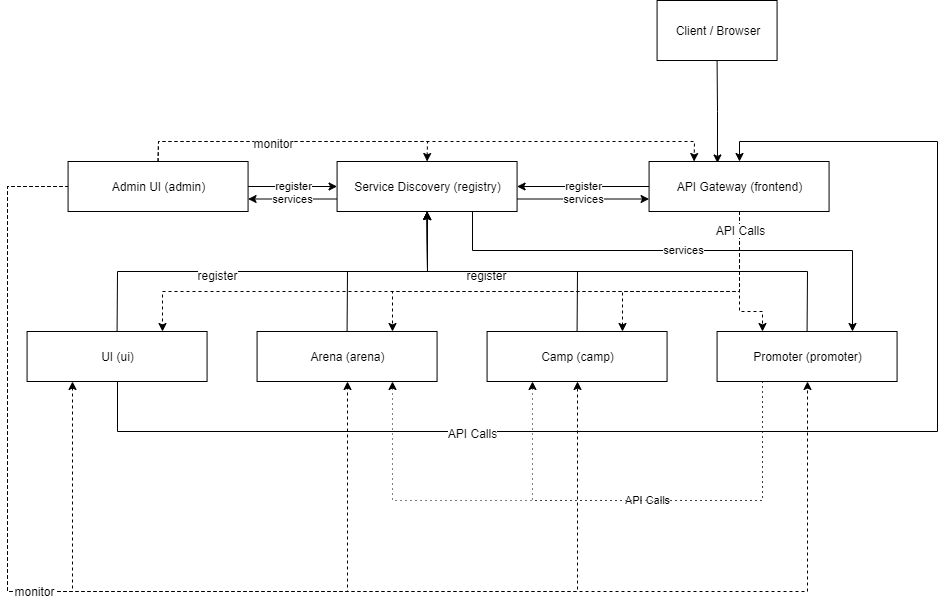

The diagram above was exported from draw.io. Its source (the exported page's mxGraphModel, read from the mxfile embedded in the PNG):
<mxGraphModel dx="1002" dy="666" grid="1" gridSize="10" guides="1" tooltips="1" connect="1" arrows="1" fold="1" page="1" pageScale="1" pageWidth="827" pageHeight="1169" background="#ffffff" math="0" shadow="0">
  <root>
    <mxCell id="0" />
    <mxCell id="1" parent="0" />
    <mxCell id="KkOokNjJYqwV5W1XmiYc-42" value="services" style="edgeStyle=orthogonalEdgeStyle;rounded=0;orthogonalLoop=1;jettySize=auto;html=1;exitX=0;exitY=0.75;exitDx=0;exitDy=0;entryX=1;entryY=0.75;entryDx=0;entryDy=0;" edge="1" parent="1" source="KkOokNjJYqwV5W1XmiYc-2" target="KkOokNjJYqwV5W1XmiYc-3">
      <mxGeometry relative="1" as="geometry" />
    </mxCell>
    <mxCell id="KkOokNjJYqwV5W1XmiYc-45" value="services" style="edgeStyle=orthogonalEdgeStyle;rounded=0;orthogonalLoop=1;jettySize=auto;html=1;exitX=1;exitY=0.75;exitDx=0;exitDy=0;entryX=0;entryY=0.75;entryDx=0;entryDy=0;" edge="1" parent="1" source="KkOokNjJYqwV5W1XmiYc-2" target="KkOokNjJYqwV5W1XmiYc-6">
      <mxGeometry relative="1" as="geometry" />
    </mxCell>
    <mxCell id="KkOokNjJYqwV5W1XmiYc-46" value="services" style="edgeStyle=orthogonalEdgeStyle;rounded=0;orthogonalLoop=1;jettySize=auto;html=1;exitX=0.75;exitY=1;exitDx=0;exitDy=0;entryX=0.75;entryY=0;entryDx=0;entryDy=0;" edge="1" parent="1" source="KkOokNjJYqwV5W1XmiYc-2" target="KkOokNjJYqwV5W1XmiYc-7">
      <mxGeometry relative="1" as="geometry">
        <Array as="points">
          <mxPoint x="495" y="310" />
          <mxPoint x="875" y="310" />
        </Array>
      </mxGeometry>
    </mxCell>
    <mxCell id="KkOokNjJYqwV5W1XmiYc-2" value="Service Discovery (registry)" style="html=1;" vertex="1" parent="1">
      <mxGeometry x="359.57" y="221" width="180" height="50" as="geometry" />
    </mxCell>
    <mxCell id="KkOokNjJYqwV5W1XmiYc-14" value="register" style="edgeStyle=orthogonalEdgeStyle;rounded=0;orthogonalLoop=1;jettySize=auto;html=1;exitX=1;exitY=0.5;exitDx=0;exitDy=0;entryX=0;entryY=0.5;entryDx=0;entryDy=0;" edge="1" parent="1" source="KkOokNjJYqwV5W1XmiYc-3" target="KkOokNjJYqwV5W1XmiYc-2">
      <mxGeometry relative="1" as="geometry" />
    </mxCell>
    <mxCell id="KkOokNjJYqwV5W1XmiYc-29" style="edgeStyle=orthogonalEdgeStyle;rounded=0;orthogonalLoop=1;jettySize=auto;html=1;exitX=0;exitY=0.5;exitDx=0;exitDy=0;dashed=1;entryX=0.5;entryY=1;entryDx=0;entryDy=0;" edge="1" parent="1" source="KkOokNjJYqwV5W1XmiYc-3" target="KkOokNjJYqwV5W1XmiYc-4">
      <mxGeometry relative="1" as="geometry">
        <mxPoint x="39.57" y="670.9999999999998" as="targetPoint" />
        <Array as="points">
          <mxPoint x="29.57" y="246" />
          <mxPoint x="29.57" y="651" />
          <mxPoint x="369.57" y="651" />
        </Array>
      </mxGeometry>
    </mxCell>
    <mxCell id="KkOokNjJYqwV5W1XmiYc-31" style="edgeStyle=orthogonalEdgeStyle;rounded=0;orthogonalLoop=1;jettySize=auto;html=1;dashed=1;entryX=0.25;entryY=1;entryDx=0;entryDy=0;exitX=0;exitY=0.5;exitDx=0;exitDy=0;" edge="1" parent="1" source="KkOokNjJYqwV5W1XmiYc-3" target="KkOokNjJYqwV5W1XmiYc-8">
      <mxGeometry relative="1" as="geometry">
        <mxPoint x="29.57" y="650.9999999999998" as="targetPoint" />
        <Array as="points">
          <mxPoint x="29.57" y="246" />
          <mxPoint x="29.57" y="651" />
          <mxPoint x="94.57" y="651" />
        </Array>
      </mxGeometry>
    </mxCell>
    <mxCell id="KkOokNjJYqwV5W1XmiYc-32" style="edgeStyle=orthogonalEdgeStyle;rounded=0;orthogonalLoop=1;jettySize=auto;html=1;entryX=0.5;entryY=1;entryDx=0;entryDy=0;dashed=1;exitX=0;exitY=0.5;exitDx=0;exitDy=0;" edge="1" parent="1" source="KkOokNjJYqwV5W1XmiYc-3" target="KkOokNjJYqwV5W1XmiYc-5">
      <mxGeometry relative="1" as="geometry">
        <Array as="points">
          <mxPoint x="29.57" y="246" />
          <mxPoint x="29.57" y="651" />
          <mxPoint x="599.57" y="651" />
        </Array>
      </mxGeometry>
    </mxCell>
    <mxCell id="KkOokNjJYqwV5W1XmiYc-33" style="edgeStyle=orthogonalEdgeStyle;rounded=0;orthogonalLoop=1;jettySize=auto;html=1;exitX=0;exitY=0.5;exitDx=0;exitDy=0;entryX=0.5;entryY=1;entryDx=0;entryDy=0;dashed=1;" edge="1" parent="1" source="KkOokNjJYqwV5W1XmiYc-3" target="KkOokNjJYqwV5W1XmiYc-7">
      <mxGeometry relative="1" as="geometry">
        <Array as="points">
          <mxPoint x="29.57" y="246" />
          <mxPoint x="29.57" y="651" />
          <mxPoint x="829.57" y="651" />
        </Array>
      </mxGeometry>
    </mxCell>
    <mxCell id="KkOokNjJYqwV5W1XmiYc-37" value="monitor" style="text;html=1;align=center;verticalAlign=middle;resizable=0;points=[];labelBackgroundColor=#ffffff;" vertex="1" connectable="0" parent="KkOokNjJYqwV5W1XmiYc-33">
      <mxGeometry x="-0.334" y="-6" relative="1" as="geometry">
        <mxPoint y="-7" as="offset" />
      </mxGeometry>
    </mxCell>
    <mxCell id="KkOokNjJYqwV5W1XmiYc-34" style="edgeStyle=orthogonalEdgeStyle;rounded=0;orthogonalLoop=1;jettySize=auto;html=1;exitX=0.5;exitY=0;exitDx=0;exitDy=0;entryX=0.5;entryY=0;entryDx=0;entryDy=0;dashed=1;" edge="1" parent="1" source="KkOokNjJYqwV5W1XmiYc-3" target="KkOokNjJYqwV5W1XmiYc-2">
      <mxGeometry relative="1" as="geometry" />
    </mxCell>
    <mxCell id="KkOokNjJYqwV5W1XmiYc-35" style="edgeStyle=orthogonalEdgeStyle;rounded=0;orthogonalLoop=1;jettySize=auto;html=1;exitX=0.5;exitY=0;exitDx=0;exitDy=0;entryX=0.25;entryY=0;entryDx=0;entryDy=0;dashed=1;" edge="1" parent="1" source="KkOokNjJYqwV5W1XmiYc-3" target="KkOokNjJYqwV5W1XmiYc-6">
      <mxGeometry relative="1" as="geometry" />
    </mxCell>
    <mxCell id="KkOokNjJYqwV5W1XmiYc-36" value="monitor" style="text;html=1;align=center;verticalAlign=middle;resizable=0;points=[];labelBackgroundColor=#ffffff;" vertex="1" connectable="0" parent="KkOokNjJYqwV5W1XmiYc-35">
      <mxGeometry x="-0.5305" y="-1" relative="1" as="geometry">
        <mxPoint as="offset" />
      </mxGeometry>
    </mxCell>
    <mxCell id="KkOokNjJYqwV5W1XmiYc-3" value="Admin UI (admin)" style="html=1;" vertex="1" parent="1">
      <mxGeometry x="90.57" y="221" width="180" height="50" as="geometry" />
    </mxCell>
    <mxCell id="KkOokNjJYqwV5W1XmiYc-10" style="edgeStyle=orthogonalEdgeStyle;rounded=0;orthogonalLoop=1;jettySize=auto;html=1;exitX=0.5;exitY=0;exitDx=0;exitDy=0;" edge="1" parent="1" source="KkOokNjJYqwV5W1XmiYc-4">
      <mxGeometry relative="1" as="geometry">
        <mxPoint x="449.56999999999977" y="271" as="targetPoint" />
      </mxGeometry>
    </mxCell>
    <mxCell id="KkOokNjJYqwV5W1XmiYc-4" value="Arena (arena)" style="html=1;" vertex="1" parent="1">
      <mxGeometry x="279.57" y="391" width="180" height="50" as="geometry" />
    </mxCell>
    <mxCell id="KkOokNjJYqwV5W1XmiYc-11" style="edgeStyle=orthogonalEdgeStyle;rounded=0;orthogonalLoop=1;jettySize=auto;html=1;exitX=0.5;exitY=0;exitDx=0;exitDy=0;" edge="1" parent="1" source="KkOokNjJYqwV5W1XmiYc-5">
      <mxGeometry relative="1" as="geometry">
        <mxPoint x="449.56999999999977" y="271" as="targetPoint" />
      </mxGeometry>
    </mxCell>
    <mxCell id="KkOokNjJYqwV5W1XmiYc-13" value="register" style="text;html=1;align=center;verticalAlign=middle;resizable=0;points=[];labelBackgroundColor=#ffffff;" vertex="1" connectable="0" parent="KkOokNjJYqwV5W1XmiYc-11">
      <mxGeometry x="0.1291" y="3" relative="1" as="geometry">
        <mxPoint as="offset" />
      </mxGeometry>
    </mxCell>
    <mxCell id="KkOokNjJYqwV5W1XmiYc-5" value="Camp (camp)" style="html=1;" vertex="1" parent="1">
      <mxGeometry x="509.57" y="391" width="180" height="50" as="geometry" />
    </mxCell>
    <mxCell id="KkOokNjJYqwV5W1XmiYc-16" value="register" style="edgeStyle=orthogonalEdgeStyle;rounded=0;orthogonalLoop=1;jettySize=auto;html=1;exitX=0;exitY=0.5;exitDx=0;exitDy=0;entryX=1;entryY=0.5;entryDx=0;entryDy=0;" edge="1" parent="1" source="KkOokNjJYqwV5W1XmiYc-6" target="KkOokNjJYqwV5W1XmiYc-2">
      <mxGeometry relative="1" as="geometry" />
    </mxCell>
    <mxCell id="KkOokNjJYqwV5W1XmiYc-21" style="edgeStyle=orthogonalEdgeStyle;rounded=0;orthogonalLoop=1;jettySize=auto;html=1;exitX=0.5;exitY=1;exitDx=0;exitDy=0;entryX=0.25;entryY=0;entryDx=0;entryDy=0;dashed=1;" edge="1" parent="1" source="KkOokNjJYqwV5W1XmiYc-6" target="KkOokNjJYqwV5W1XmiYc-7">
      <mxGeometry relative="1" as="geometry">
        <Array as="points">
          <mxPoint x="761.57" y="371" />
          <mxPoint x="784.57" y="371" />
        </Array>
      </mxGeometry>
    </mxCell>
    <mxCell id="KkOokNjJYqwV5W1XmiYc-22" style="edgeStyle=orthogonalEdgeStyle;rounded=0;orthogonalLoop=1;jettySize=auto;html=1;exitX=0.5;exitY=1;exitDx=0;exitDy=0;entryX=0.75;entryY=0;entryDx=0;entryDy=0;dashed=1;" edge="1" parent="1" source="KkOokNjJYqwV5W1XmiYc-6" target="KkOokNjJYqwV5W1XmiYc-5">
      <mxGeometry relative="1" as="geometry">
        <Array as="points">
          <mxPoint x="761.57" y="351" />
          <mxPoint x="644.57" y="351" />
        </Array>
      </mxGeometry>
    </mxCell>
    <mxCell id="KkOokNjJYqwV5W1XmiYc-23" style="edgeStyle=orthogonalEdgeStyle;rounded=0;orthogonalLoop=1;jettySize=auto;html=1;exitX=0.5;exitY=1;exitDx=0;exitDy=0;entryX=0.75;entryY=0;entryDx=0;entryDy=0;dashed=1;" edge="1" parent="1" source="KkOokNjJYqwV5W1XmiYc-6" target="KkOokNjJYqwV5W1XmiYc-4">
      <mxGeometry relative="1" as="geometry">
        <Array as="points">
          <mxPoint x="761.57" y="351" />
          <mxPoint x="414.57" y="351" />
        </Array>
      </mxGeometry>
    </mxCell>
    <mxCell id="KkOokNjJYqwV5W1XmiYc-24" style="edgeStyle=orthogonalEdgeStyle;rounded=0;orthogonalLoop=1;jettySize=auto;html=1;exitX=0.5;exitY=1;exitDx=0;exitDy=0;entryX=0.75;entryY=0;entryDx=0;entryDy=0;dashed=1;" edge="1" parent="1" source="KkOokNjJYqwV5W1XmiYc-6" target="KkOokNjJYqwV5W1XmiYc-8">
      <mxGeometry relative="1" as="geometry">
        <Array as="points">
          <mxPoint x="761.57" y="351" />
          <mxPoint x="184.57" y="351" />
        </Array>
      </mxGeometry>
    </mxCell>
    <mxCell id="KkOokNjJYqwV5W1XmiYc-25" value="API Calls" style="text;html=1;align=center;verticalAlign=middle;resizable=0;points=[];labelBackgroundColor=#ffffff;" vertex="1" connectable="0" parent="KkOokNjJYqwV5W1XmiYc-24">
      <mxGeometry x="-0.9262" y="6" relative="1" as="geometry">
        <mxPoint x="-6" y="-8" as="offset" />
      </mxGeometry>
    </mxCell>
    <mxCell id="KkOokNjJYqwV5W1XmiYc-6" value="API Gateway (frontend)" style="html=1;" vertex="1" parent="1">
      <mxGeometry x="671.57" y="221" width="180" height="50" as="geometry" />
    </mxCell>
    <mxCell id="KkOokNjJYqwV5W1XmiYc-15" style="edgeStyle=orthogonalEdgeStyle;rounded=0;orthogonalLoop=1;jettySize=auto;html=1;exitX=0.5;exitY=0;exitDx=0;exitDy=0;entryX=0.5;entryY=1;entryDx=0;entryDy=0;" edge="1" parent="1" source="KkOokNjJYqwV5W1XmiYc-7" target="KkOokNjJYqwV5W1XmiYc-2">
      <mxGeometry relative="1" as="geometry" />
    </mxCell>
    <mxCell id="KkOokNjJYqwV5W1XmiYc-47" value="API Calls" style="edgeStyle=orthogonalEdgeStyle;rounded=0;orthogonalLoop=1;jettySize=auto;html=1;exitX=0.25;exitY=1;exitDx=0;exitDy=0;entryX=0.25;entryY=1;entryDx=0;entryDy=0;dashed=1;dashPattern=1 4;" edge="1" parent="1" source="KkOokNjJYqwV5W1XmiYc-7" target="KkOokNjJYqwV5W1XmiYc-5">
      <mxGeometry relative="1" as="geometry">
        <Array as="points">
          <mxPoint x="785" y="560" />
          <mxPoint x="555" y="560" />
        </Array>
      </mxGeometry>
    </mxCell>
    <mxCell id="KkOokNjJYqwV5W1XmiYc-48" style="edgeStyle=orthogonalEdgeStyle;rounded=0;orthogonalLoop=1;jettySize=auto;html=1;exitX=0.25;exitY=1;exitDx=0;exitDy=0;entryX=0.75;entryY=1;entryDx=0;entryDy=0;dashed=1;dashPattern=1 4;" edge="1" parent="1" source="KkOokNjJYqwV5W1XmiYc-7" target="KkOokNjJYqwV5W1XmiYc-4">
      <mxGeometry relative="1" as="geometry">
        <Array as="points">
          <mxPoint x="785" y="560" />
          <mxPoint x="415" y="560" />
        </Array>
      </mxGeometry>
    </mxCell>
    <mxCell id="KkOokNjJYqwV5W1XmiYc-7" value="Promoter (promoter)" style="html=1;" vertex="1" parent="1">
      <mxGeometry x="739.57" y="391" width="180" height="50" as="geometry" />
    </mxCell>
    <mxCell id="KkOokNjJYqwV5W1XmiYc-9" style="edgeStyle=orthogonalEdgeStyle;rounded=0;orthogonalLoop=1;jettySize=auto;html=1;exitX=0.5;exitY=0;exitDx=0;exitDy=0;entryX=0.5;entryY=1;entryDx=0;entryDy=0;" edge="1" parent="1" source="KkOokNjJYqwV5W1XmiYc-8" target="KkOokNjJYqwV5W1XmiYc-2">
      <mxGeometry relative="1" as="geometry" />
    </mxCell>
    <mxCell id="KkOokNjJYqwV5W1XmiYc-12" value="register" style="text;html=1;align=center;verticalAlign=middle;resizable=0;points=[];labelBackgroundColor=#ffffff;" vertex="1" connectable="0" parent="KkOokNjJYqwV5W1XmiYc-9">
      <mxGeometry x="-0.2578" y="-3" relative="1" as="geometry">
        <mxPoint as="offset" />
      </mxGeometry>
    </mxCell>
    <mxCell id="KkOokNjJYqwV5W1XmiYc-18" style="edgeStyle=orthogonalEdgeStyle;rounded=0;orthogonalLoop=1;jettySize=auto;html=1;exitX=0.5;exitY=1;exitDx=0;exitDy=0;entryX=0.5;entryY=0;entryDx=0;entryDy=0;" edge="1" parent="1" source="KkOokNjJYqwV5W1XmiYc-8" target="KkOokNjJYqwV5W1XmiYc-6">
      <mxGeometry relative="1" as="geometry">
        <Array as="points">
          <mxPoint x="139.57" y="491" />
          <mxPoint x="959.57" y="491" />
          <mxPoint x="959.57" y="201" />
          <mxPoint x="761.57" y="201" />
        </Array>
      </mxGeometry>
    </mxCell>
    <mxCell id="KkOokNjJYqwV5W1XmiYc-19" value="API Calls" style="text;html=1;align=center;verticalAlign=middle;resizable=0;points=[];labelBackgroundColor=#ffffff;" vertex="1" connectable="0" parent="KkOokNjJYqwV5W1XmiYc-18">
      <mxGeometry x="-0.4135" y="-1" relative="1" as="geometry">
        <mxPoint as="offset" />
      </mxGeometry>
    </mxCell>
    <mxCell id="KkOokNjJYqwV5W1XmiYc-8" value="UI (ui)" style="html=1;" vertex="1" parent="1">
      <mxGeometry x="49.57" y="391" width="180" height="50" as="geometry" />
    </mxCell>
    <mxCell id="KkOokNjJYqwV5W1XmiYc-40" style="edgeStyle=orthogonalEdgeStyle;rounded=0;orthogonalLoop=1;jettySize=auto;html=1;exitX=0.5;exitY=1;exitDx=0;exitDy=0;entryX=0.38;entryY=0.029;entryDx=0;entryDy=0;entryPerimeter=0;" edge="1" parent="1" source="KkOokNjJYqwV5W1XmiYc-39" target="KkOokNjJYqwV5W1XmiYc-6">
      <mxGeometry relative="1" as="geometry" />
    </mxCell>
    <mxCell id="KkOokNjJYqwV5W1XmiYc-39" value="Client / Browser" style="rounded=0;whiteSpace=wrap;html=1;" vertex="1" parent="1">
      <mxGeometry x="679.57" y="60" width="120" height="60" as="geometry" />
    </mxCell>
  </root>
</mxGraphModel>